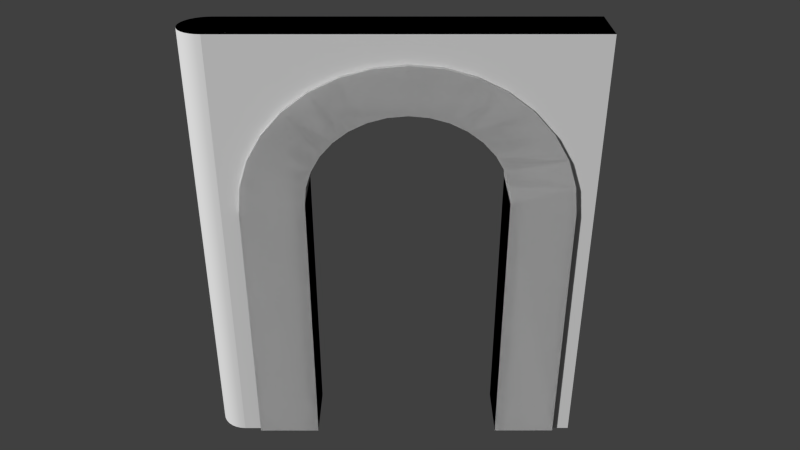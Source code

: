 # Source: door_end01.blend  (saved by Blender 2.71.0; exported with 4.5.12 LTS)
import bpy
from mathutils import Matrix  # noqa: F401  (used for matrix-valued properties, if any)

bpy.ops.wm.read_factory_settings(use_empty=True)
scene = bpy.context.scene
scene.name = 'Scene'

# ---- collections
col_collection_1 = bpy.data.collections.new('Collection 1'); scene.collection.children.link(col_collection_1)

# ---- materials (node trees are filled in below, after node groups)
mat_door = bpy.data.materials.new('door')
mat_door.alpha_threshold = 0.0
mat_door.use_transparent_shadow = False
mat_door.preview_render_type = 'SHADERBALL'
mat_door.roughness = 0.5
mat_door.line_color = (0.0, 0.0, 0.0, 1.0)
mat_material_001 = bpy.data.materials.new('Material.001')
mat_material_001.alpha_threshold = 0.0
mat_material_001.use_transparent_shadow = False
mat_material_001.roughness = 0.5
mat_material_001.specular_intensity = 0.01799
mat_material_001.line_color = (0.0, 0.0, 0.0, 1.0)
mat_black = bpy.data.materials.new('Black')
mat_black.alpha_threshold = 0.0
mat_black.use_transparent_shadow = False
mat_black.diffuse_color = (0.0, 0.0, 0.0, 1.0)
mat_black.roughness = 0.5
mat_black.specular_intensity = 0.0
mat_black.line_color = (0.0, 0.0, 0.0, 1.0)

# ---- material node trees

# ---- world
world_world = bpy.data.worlds.new('World'); scene.world = world_world
world_world.color = (0.05088, 0.05088, 0.05088)
world_world.use_sun_shadow = False
world_world.sun_shadow_jitter_overblur = 0.0
world_world.cycles.sampling_method = 'MANUAL'
world_world.cycles.sample_map_resolution = 256

# ---- cameras
cam_camera = bpy.data.cameras.new('Camera')
cam_camera.clip_end = 100.0
cam_camera.lens = 35.0
cam_camera.sensor_width = 32.0
cam_camera.sensor_height = 18.0
cam_camera.dof.focus_distance = 0.0
cam_camera.dof.aperture_fstop = 128.0

# ---- meshes
me_circle_001 = bpy.data.meshes.new('Circle.001')
me_circle_001.from_pydata([(9.869e-08, -1.0, 0.3383), (0.1951, -0.9808, 0.3383), (0.3827, -0.9239, 0.3383), (0.5556, -0.8315, 0.3383), (0.7071, -0.7071, 0.3383), (0.8315, -0.5556, 0.3383), (0.9239, -0.3827, 0.3383), (0.9808, -0.1951, 0.3383), (1.0, 9.656e-07, 0.3383), (0.9808, 0.1951, 0.3383), (0.9239, 0.3827, 0.3383), (0.8315, 0.5556, 0.3383), (0.7071, 0.7071, 0.3383), (0.5556, 0.8315, 0.3383), (0.3827, 0.9239, 0.3383), (0.1951, 0.9808, 0.3383), (-3.176, 1.0, 0.3369), (-3.176, -1.0, 0.3369), (-3.176, 1.0, -0.3369), (-3.176, -1.0, -0.3369), (2.253e-07, 1.0, -0.3355), (-2.272e-07, 1.0, 0.3383), (5.511e-07, -1.0, -0.3355), (0.1951, -0.9808, -0.3355), (0.3827, -0.9239, -0.3355), (0.5556, -0.8315, -0.3355), (0.7071, -0.7071, -0.3355), (0.8315, -0.5556, -0.3355), (0.9239, -0.3827, -0.3355), (0.9808, -0.1951, -0.3355), (1.0, 9.656e-07, -0.3355), (0.9808, 0.1951, -0.3355), (0.9239, 0.3827, -0.3355), (0.8315, 0.5556, -0.3355), (0.7071, 0.7071, -0.3355), (0.5556, 0.8315, -0.3355), (0.3827, 0.9239, -0.3355), (0.1951, 0.9808, -0.3355), (-0.1173, 1.648, 0.3566), (0.2042, -1.616, 0.3566), (0.5134, -1.523, 0.3566), (0.7983, -1.37, 0.3566), (1.048, -1.165, 0.3566), (1.253, -0.9156, 0.3566), (1.405, -0.6307, 0.3566), (1.499, -0.3215, 0.3566), (1.531, 1.296e-06, 0.3566), (1.499, 0.3215, 0.3566), (1.405, 0.6307, 0.3566), (1.253, 0.9156, 0.3566), (1.048, 1.165, 0.3566), (0.7983, 1.37, 0.3566), (0.5134, 1.523, 0.3566), (0.2042, 1.616, 0.3566), (-0.1173, 1.648, -0.3538), (-3.159, 1.648, 0.3552), (-3.159, -1.648, 0.3552), (-3.159, 1.648, -0.3552), (-3.159, -1.648, -0.3552), (-0.1173, -1.648, 0.3566), (-0.1173, -1.648, -0.3538), (0.2042, -1.616, -0.3538), (0.5134, -1.523, -0.3538), (0.7983, -1.37, -0.3538), (1.048, -1.165, -0.3538), (1.253, -0.9156, -0.3538), (1.405, -0.6307, -0.3538), (1.499, -0.3215, -0.3538), (1.531, 1.296e-06, -0.3538), (1.499, 0.3215, -0.3538), (1.405, 0.6307, -0.3538), (1.253, 0.9156, -0.3538), (1.048, 1.165, -0.3538), (0.7983, 1.37, -0.3538), (0.5134, 1.523, -0.3538), (0.2042, 1.616, -0.3538)], [], [(8, 9, 31, 30), (20, 21, 16, 18), (6, 7, 29, 28), (4, 5, 27, 26), (13, 14, 36, 35), (2, 3, 25, 24), (11, 12, 34, 33), (0, 1, 23, 22), (9, 10, 32, 31), (7, 8, 30, 29), (5, 6, 28, 27), (14, 15, 37, 36), (3, 4, 26, 25), (12, 13, 35, 34), (1, 2, 24, 23), (10, 11, 33, 32), (46, 68, 69, 47), (44, 66, 67, 45), (53, 75, 54, 38), (42, 64, 65, 43), (51, 73, 74, 52), (40, 62, 63, 41), (49, 71, 72, 50), (47, 69, 70, 48), (45, 67, 68, 46), (43, 65, 66, 44), (52, 74, 75, 53), (41, 63, 64, 42), (50, 72, 73, 51), (39, 61, 62, 40), (48, 70, 71, 49), (12, 50, 51, 13), (1, 39, 40, 2), (23, 24, 62, 61), (22, 23, 61, 60), (15, 21, 20, 37), (0, 22, 19, 17), (54, 57, 55, 38), (59, 60, 61, 39), (59, 56, 58, 60), (19, 22, 60, 58), (17, 56, 59, 0), (0, 59, 39, 1), (24, 25, 63, 62), (2, 40, 41, 3), (3, 41, 42, 4), (4, 42, 43, 5), (5, 43, 44, 6), (6, 44, 45, 7), (7, 45, 46, 8), (8, 46, 47, 9), (9, 47, 48, 10), (10, 48, 49, 11), (11, 49, 50, 12), (16, 21, 38, 55), (20, 18, 57, 54), (13, 51, 52, 14), (14, 52, 53, 15), (53, 38, 21, 15), (25, 26, 64, 63), (26, 27, 65, 64), (27, 28, 66, 65), (28, 29, 67, 66), (29, 30, 68, 67), (30, 31, 69, 68), (31, 32, 70, 69), (32, 33, 71, 70), (33, 34, 72, 71), (34, 35, 73, 72), (35, 36, 74, 73), (36, 37, 75, 74), (75, 37, 20, 54)])
_uv = me_circle_001.uv_layers.new(name='UVMap')
_uv.uv.foreach_set('vector', [0.522, 0.7945, 0.5054, 0.7944, 0.5069, 0.7553, 0.5235, 0.7554, 0.3909, 0.7547, 0.3894, 0.7937, 0.1209, 0.792, 0.1225, 0.753, 0.5551, 0.7947, 0.5385, 0.7946, 0.5401, 0.7555, 0.5567, 0.7556, 0.5883, 0.7949, 0.5717, 0.7948, 0.5732, 0.7557, 0.5898, 0.7558, 0.4391, 0.794, 0.4225, 0.7939, 0.4241, 0.7549, 0.4406, 0.755, 0.6214, 0.7951, 0.6048, 0.795, 0.6064, 0.7559, 0.6229, 0.756, 0.4723, 0.7942, 0.4557, 0.7941, 0.4572, 0.7551, 0.4738, 0.7551, 0.6546, 0.7953, 0.638, 0.7952, 0.6395, 0.7561, 0.6561, 0.7562, 0.5054, 0.7944, 0.4888, 0.7943, 0.4904, 0.7552, 0.5069, 0.7553, 0.5385, 0.7946, 0.522, 0.7945, 0.5235, 0.7554, 0.5401, 0.7555, 0.5717, 0.7948, 0.5551, 0.7947, 0.5567, 0.7556, 0.5732, 0.7557, 0.4225, 0.7939, 0.406, 0.7938, 0.4075, 0.7548, 0.4241, 0.7549, 0.6048, 0.795, 0.5883, 0.7949, 0.5898, 0.7558, 0.6064, 0.7559, 0.4557, 0.7941, 0.4391, 0.794, 0.4406, 0.755, 0.4572, 0.7551, 0.638, 0.7952, 0.6214, 0.7951, 0.6229, 0.756, 0.6395, 0.7561, 0.4888, 0.7943, 0.4723, 0.7942, 0.4738, 0.7551, 0.4904, 0.7552, 0.8914, 0.4509, 0.7836, 0.4509, 0.7836, 0.4283, 0.8914, 0.4283, 0.1736, 0.4567, 0.2484, 0.4567, 0.2484, 0.4839, 0.1736, 0.4839, 0.8914, 0.2926, 0.7836, 0.2926, 0.7836, 0.27, 0.8914, 0.27, 0.1736, 0.4024, 0.2484, 0.4024, 0.2484, 0.4296, 0.1736, 0.4296, 0.8914, 0.3378, 0.7836, 0.3378, 0.7836, 0.3152, 0.8914, 0.3152, 0.1736, 0.348, 0.2484, 0.348, 0.2484, 0.3752, 0.1736, 0.3752, 0.8914, 0.383, 0.7836, 0.383, 0.7836, 0.3604, 0.8914, 0.3604, 0.8914, 0.4283, 0.7836, 0.4283, 0.7836, 0.4056, 0.8914, 0.4056, 0.1736, 0.4839, 0.2484, 0.4839, 0.2484, 0.5111, 0.1736, 0.5111, 0.1736, 0.4296, 0.2484, 0.4296, 0.2484, 0.4567, 0.1736, 0.4567, 0.8914, 0.3152, 0.7836, 0.3152, 0.7836, 0.2926, 0.8914, 0.2926, 0.1736, 0.3752, 0.2484, 0.3752, 0.2484, 0.4024, 0.1736, 0.4024, 0.8914, 0.3604, 0.7836, 0.3604, 0.7836, 0.3378, 0.8914, 0.3378, 0.1736, 0.3209, 0.2484, 0.3209, 0.2484, 0.348, 0.1736, 0.348, 0.8914, 0.4056, 0.7836, 0.4056, 0.7836, 0.383, 0.8914, 0.383, 0.3013, 0.5539, 0.2189, 0.5783, 0.1978, 0.56, 0.285, 0.5338, 0.7688, 0.4968, 0.8767, 0.505, 0.8518, 0.5549, 0.7551, 0.5286, 0.2675, 0.4925, 0.2858, 0.5367, 0.1963, 0.5518, 0.1675, 0.4971, 0.2612, 0.4426, 0.2675, 0.4925, 0.1675, 0.4971, 0.1562, 0.44, 0.406, 0.7938, 0.3894, 0.7937, 0.3909, 0.7547, 0.4075, 0.7548, 0.6546, 0.7953, 0.6561, 0.7562, 0.9246, 0.7577, 0.923, 0.7968, 0.7836, 0.27, 0.7834, 0.05707, 0.8912, 0.05707, 0.8914, 0.27, 0.1736, 0.2937, 0.2484, 0.2937, 0.2484, 0.3209, 0.1736, 0.3209, 0.1736, 0.2937, 0.1737, 0.03794, 0.2485, 0.03794, 0.2484, 0.2937, 0.266, 0.0561, 0.2612, 0.4426, 0.1562, 0.44, 0.1515, 0.05467, 0.7784, 0.05262, 0.9019, 0.05416, 0.8857, 0.4626, 0.7725, 0.4657, 0.7725, 0.4657, 0.8857, 0.4626, 0.8767, 0.505, 0.7688, 0.4968, 0.2858, 0.5367, 0.3118, 0.5648, 0.2337, 0.601, 0.1963, 0.5518, 0.7551, 0.5286, 0.8518, 0.5549, 0.8296, 0.592, 0.7313, 0.56, 0.7313, 0.56, 0.8296, 0.592, 0.782, 0.6323, 0.6983, 0.5893, 0.6983, 0.5893, 0.782, 0.6323, 0.7179, 0.675, 0.6493, 0.6098, 0.6493, 0.6098, 0.7179, 0.675, 0.6507, 0.6926, 0.5978, 0.6283, 0.5978, 0.6283, 0.6507, 0.6926, 0.5582, 0.7087, 0.5504, 0.6333, 0.5504, 0.6333, 0.5582, 0.7087, 0.5092, 0.7121, 0.5067, 0.6332, 0.5067, 0.6332, 0.5092, 0.7121, 0.4276, 0.6993, 0.4576, 0.6286, 0.4576, 0.6286, 0.4276, 0.6993, 0.3493, 0.669, 0.4094, 0.6144, 0.4094, 0.6144, 0.3493, 0.669, 0.2783, 0.6268, 0.3462, 0.5897, 0.3462, 0.5897, 0.2783, 0.6268, 0.2189, 0.5783, 0.3013, 0.5539, 0.2706, 0.05268, 0.262, 0.4491, 0.1506, 0.4481, 0.1431, 0.05628, 0.7775, 0.462, 0.7856, 0.05427, 0.9015, 0.05645, 0.8889, 0.4665, 0.285, 0.5338, 0.1978, 0.56, 0.1659, 0.5147, 0.2755, 0.5114, 0.2755, 0.5114, 0.1659, 0.5147, 0.156, 0.475, 0.264, 0.4795, 0.156, 0.475, 0.1506, 0.4481, 0.262, 0.4491, 0.264, 0.4795, 0.3118, 0.5648, 0.3455, 0.5874, 0.2829, 0.6407, 0.2337, 0.601, 0.3455, 0.5874, 0.3844, 0.6043, 0.3387, 0.6709, 0.2829, 0.6407, 0.3844, 0.6043, 0.4295, 0.6202, 0.3973, 0.6916, 0.3387, 0.6709, 0.4295, 0.6202, 0.4781, 0.6339, 0.4567, 0.7044, 0.3973, 0.6916, 0.4781, 0.6339, 0.528, 0.638, 0.5165, 0.7112, 0.4567, 0.7044, 0.528, 0.638, 0.577, 0.6347, 0.5809, 0.7116, 0.5165, 0.7112, 0.577, 0.6347, 0.6206, 0.6262, 0.6449, 0.7025, 0.5809, 0.7116, 0.6206, 0.6262, 0.6607, 0.6115, 0.7029, 0.6801, 0.6449, 0.7025, 0.6607, 0.6115, 0.7002, 0.5908, 0.7586, 0.6473, 0.7029, 0.6801, 0.7002, 0.5908, 0.7345, 0.564, 0.8125, 0.6087, 0.7586, 0.6473, 0.7345, 0.564, 0.7601, 0.5355, 0.8512, 0.563, 0.8125, 0.6087, 0.7601, 0.5355, 0.7746, 0.5005, 0.8768, 0.5101, 0.8512, 0.563, 0.8768, 0.5101, 0.7746, 0.5005, 0.7775, 0.462, 0.8889, 0.4665])
me_circle_001.materials.append(mat_door)
me_circle_001.use_remesh_preserve_volume = False
me_circle_001.use_remesh_preserve_attributes = False
me_circle_001.use_mirror_vertex_groups = False
me_circle_001.update()
me_circle = bpy.data.meshes.new('Circle')
me_circle.from_pydata([(9.869e-08, -1.0, 0.3383), (0.1951, -0.9808, 0.3383), (0.3827, -0.9239, 0.3383), (0.5556, -0.8315, 0.3383), (0.7071, -0.7071, 0.3383), (0.8315, -0.5556, 0.3383), (0.9239, -0.3827, 0.3383), (0.9808, -0.1951, 0.3383), (1.0, 9.656e-07, 0.3383), (0.9808, 0.1951, 0.3383), (0.9239, 0.3827, 0.3383), (0.8315, 0.5556, 0.3383), (0.7071, 0.7071, 0.3383), (0.5556, 0.8315, 0.3383), (0.3827, 0.9239, 0.3383), (0.1951, 0.9808, 0.3383), (-3.176, 1.0, 0.3369), (-3.176, -1.0, 0.3369), (-3.176, 1.0, -0.3369), (-3.176, -1.0, -0.3369), (2.253e-07, 1.0, -0.3355), (-2.272e-07, 1.0, 0.3383), (5.511e-07, -1.0, -0.3355), (0.1951, -0.9808, -0.3355), (0.3827, -0.9239, -0.3355), (0.5556, -0.8315, -0.3355), (0.7071, -0.7071, -0.3355), (0.8315, -0.5556, -0.3355), (0.9239, -0.3827, -0.3355), (0.9808, -0.1951, -0.3355), (1.0, 9.656e-07, -0.3355), (0.9808, 0.1951, -0.3355), (0.9239, 0.3827, -0.3355), (0.8315, 0.5556, -0.3355), (0.7071, 0.7071, -0.3355), (0.5556, 0.8315, -0.3355), (0.3827, 0.9239, -0.3355), (0.1951, 0.9808, -0.3355), (-0.1173, 1.648, 0.3566), (0.2042, -1.616, 0.3566), (0.5134, -1.523, 0.3566), (0.7983, -1.37, 0.3566), (1.048, -1.165, 0.3566), (1.253, -0.9156, 0.3566), (1.405, -0.6307, 0.3566), (1.499, -0.3215, 0.3566), (1.531, 1.296e-06, 0.3566), (1.499, 0.3215, 0.3566), (1.405, 0.6307, 0.3566), (1.253, 0.9156, 0.3566), (1.048, 1.165, 0.3566), (0.7983, 1.37, 0.3566), (0.5134, 1.523, 0.3566), (0.2042, 1.616, 0.3566), (-0.1173, 1.648, -0.3538), (-3.159, 1.648, 0.3552), (-3.159, -1.648, 0.3552), (-3.159, 1.648, -0.3552), (-3.159, -1.648, -0.3552), (-0.1173, -1.648, 0.3566), (-0.1173, -1.648, -0.3538), (0.2042, -1.616, -0.3538), (0.5134, -1.523, -0.3538), (0.7983, -1.37, -0.3538), (1.048, -1.165, -0.3538), (1.253, -0.9156, -0.3538), (1.405, -0.6307, -0.3538), (1.499, -0.3215, -0.3538), (1.531, 1.296e-06, -0.3538), (1.499, 0.3215, -0.3538), (1.405, 0.6307, -0.3538), (1.253, 0.9156, -0.3538), (1.048, 1.165, -0.3538), (0.7983, 1.37, -0.3538), (0.5134, 1.523, -0.3538), (0.2042, 1.616, -0.3538)], [], [(8, 9, 31, 30), (20, 21, 16, 18), (6, 7, 29, 28), (4, 5, 27, 26), (13, 14, 36, 35), (2, 3, 25, 24), (11, 12, 34, 33), (0, 1, 23, 22), (9, 10, 32, 31), (7, 8, 30, 29), (5, 6, 28, 27), (14, 15, 37, 36), (3, 4, 26, 25), (12, 13, 35, 34), (1, 2, 24, 23), (10, 11, 33, 32), (46, 68, 69, 47), (44, 66, 67, 45), (53, 75, 54, 38), (42, 64, 65, 43), (51, 73, 74, 52), (40, 62, 63, 41), (49, 71, 72, 50), (47, 69, 70, 48), (45, 67, 68, 46), (43, 65, 66, 44), (52, 74, 75, 53), (41, 63, 64, 42), (50, 72, 73, 51), (39, 61, 62, 40), (48, 70, 71, 49), (12, 50, 51, 13), (1, 39, 40, 2), (23, 24, 62, 61), (22, 23, 61, 60), (15, 21, 20, 37), (0, 22, 19, 17), (54, 57, 55, 38), (59, 60, 61, 39), (59, 56, 58, 60), (19, 22, 60, 58), (17, 56, 59, 0), (0, 59, 39, 1), (24, 25, 63, 62), (2, 40, 41, 3), (3, 41, 42, 4), (4, 42, 43, 5), (5, 43, 44, 6), (6, 44, 45, 7), (7, 45, 46, 8), (8, 46, 47, 9), (9, 47, 48, 10), (10, 48, 49, 11), (11, 49, 50, 12), (16, 21, 38, 55), (20, 18, 57, 54), (13, 51, 52, 14), (14, 52, 53, 15), (53, 38, 21, 15), (25, 26, 64, 63), (26, 27, 65, 64), (27, 28, 66, 65), (28, 29, 67, 66), (29, 30, 68, 67), (30, 31, 69, 68), (31, 32, 70, 69), (32, 33, 71, 70), (33, 34, 72, 71), (34, 35, 73, 72), (35, 36, 74, 73), (36, 37, 75, 74), (75, 37, 20, 54)])
_uv = me_circle.uv_layers.new(name='UVMap')
_uv.uv.foreach_set('vector', [0.4552, -0.03077, 0.4552, -0.05143, 0.5261, -0.05143, 0.5261, -0.03077, 0.5262, -0.196, 0.4552, -0.196, 0.4553, -0.5306, 0.5263, -0.5306, 0.4552, 0.01054, 0.4552, -0.01012, 0.5261, -0.01012, 0.5261, 0.01054, 0.4552, 0.05185, 0.4552, 0.03119, 0.5262, 0.03119, 0.5262, 0.05185, 0.4552, -0.1341, 0.4552, -0.1547, 0.5261, -0.1547, 0.5261, -0.134, 0.4552, 0.09316, 0.4552, 0.0725, 0.5262, 0.0725, 0.5262, 0.09316, 0.4552, -0.09274, 0.4552, -0.1134, 0.5261, -0.1134, 0.5261, -0.09274, 0.4552, 0.1345, 0.4552, 0.1138, 0.5262, 0.1138, 0.5262, 0.1345, 0.4552, -0.05143, 0.4552, -0.07208, 0.5261, -0.07208, 0.5261, -0.05143, 0.4552, -0.01012, 0.4552, -0.03077, 0.5261, -0.03077, 0.5261, -0.01012, 0.4552, 0.03119, 0.4552, 0.01054, 0.5261, 0.01054, 0.5262, 0.03119, 0.4552, -0.1547, 0.4552, -0.1754, 0.5261, -0.1754, 0.5261, -0.1547, 0.4552, 0.0725, 0.4552, 0.05185, 0.5262, 0.05185, 0.5262, 0.0725, 0.4552, -0.1134, 0.4552, -0.1341, 0.5261, -0.134, 0.5261, -0.1134, 0.4552, 0.1138, 0.4552, 0.09316, 0.5262, 0.09316, 0.5262, 0.1138, 0.4552, -0.07208, 0.4552, -0.09274, 0.5261, -0.09274, 0.5261, -0.07208, 0.876, -0.02352, 0.7682, -0.02352, 0.7682, -0.04613, 0.876, -0.04613, 0.9604, 0.09294, 1.035, 0.09294, 1.035, 0.127, 0.9604, 0.127, 0.876, -0.1818, 0.7682, -0.1818, 0.7682, -0.2044, 0.876, -0.2044, 0.9604, 0.02486, 1.035, 0.02486, 1.035, 0.0589, 0.9604, 0.0589, 0.876, -0.1366, 0.7682, -0.1366, 0.7682, -0.1592, 0.876, -0.1592, 0.9604, -0.04322, 1.035, -0.04322, 1.035, -0.009178, 0.9604, -0.009179, 0.876, -0.09136, 0.7682, -0.09136, 0.7682, -0.114, 0.876, -0.114, 0.876, -0.04613, 0.7682, -0.04613, 0.7682, -0.06874, 0.876, -0.06874, 0.9604, 0.127, 1.035, 0.127, 1.035, 0.161, 0.9604, 0.161, 0.9604, 0.0589, 1.035, 0.0589, 1.035, 0.09294, 0.9604, 0.09294, 0.876, -0.1592, 0.7682, -0.1592, 0.7682, -0.1818, 0.876, -0.1818, 0.9604, -0.009179, 1.035, -0.009178, 1.035, 0.02486, 0.9604, 0.02486, 0.876, -0.114, 0.7682, -0.114, 0.7682, -0.1366, 0.876, -0.1366, 0.9604, -0.07726, 1.035, -0.07726, 1.035, -0.04322, 0.9604, -0.04322, 0.876, -0.06874, 0.7682, -0.06874, 0.7682, -0.09136, 0.876, -0.09136, 0.3013, 0.5539, 0.2189, 0.5783, 0.1978, 0.56, 0.285, 0.5338, 0.7688, 0.4968, 0.8767, 0.505, 0.8518, 0.5549, 0.7551, 0.5286, 0.2675, 0.4925, 0.2858, 0.5367, 0.1963, 0.5518, 0.1675, 0.4971, 0.2612, 0.4426, 0.2675, 0.4925, 0.1675, 0.4971, 0.1562, 0.44, 0.4552, -0.1754, 0.4552, -0.196, 0.5262, -0.196, 0.5261, -0.1754, 0.4552, 0.1345, 0.5262, 0.1345, 0.5263, 0.4691, 0.4553, 0.4691, 0.7682, -0.2044, 0.768, -0.4173, 0.8758, -0.4173, 0.876, -0.2044, 0.9604, -0.1113, 1.035, -0.1113, 1.035, -0.07726, 0.9604, -0.07726, 0.9604, -0.1113, 0.9606, -0.4318, 1.035, -0.4318, 1.035, -0.1113, 0.266, 0.0561, 0.2612, 0.4426, 0.1562, 0.44, 0.1515, 0.05467, 0.7784, 0.05262, 0.9019, 0.05416, 0.8857, 0.4626, 0.7725, 0.4657, 0.7725, 0.4657, 0.8857, 0.4626, 0.8767, 0.505, 0.7688, 0.4968, 0.2858, 0.5367, 0.3118, 0.5648, 0.2337, 0.601, 0.1963, 0.5518, 0.7551, 0.5286, 0.8518, 0.5549, 0.8296, 0.592, 0.7313, 0.56, 0.7313, 0.56, 0.8296, 0.592, 0.782, 0.6323, 0.6983, 0.5893, 0.6983, 0.5893, 0.782, 0.6323, 0.7179, 0.675, 0.6493, 0.6098, 0.6493, 0.6098, 0.7179, 0.675, 0.6507, 0.6926, 0.5978, 0.6283, 0.5978, 0.6283, 0.6507, 0.6926, 0.5582, 0.7087, 0.5504, 0.6333, 0.5504, 0.6333, 0.5582, 0.7087, 0.5092, 0.7121, 0.5067, 0.6332, 0.5067, 0.6332, 0.5092, 0.7121, 0.4276, 0.6993, 0.4576, 0.6286, 0.4576, 0.6286, 0.4276, 0.6993, 0.3493, 0.669, 0.4094, 0.6144, 0.4094, 0.6144, 0.3493, 0.669, 0.2783, 0.6268, 0.3462, 0.5897, 0.3462, 0.5897, 0.2783, 0.6268, 0.2189, 0.5783, 0.3013, 0.5539, 0.2706, 0.05268, 0.262, 0.4491, 0.1506, 0.4481, 0.1431, 0.05628, 0.7775, 0.462, 0.7856, 0.05427, 0.9015, 0.05645, 0.8889, 0.4665, 0.285, 0.5338, 0.1978, 0.56, 0.1659, 0.5147, 0.2755, 0.5114, 0.2755, 0.5114, 0.1659, 0.5147, 0.156, 0.475, 0.264, 0.4795, 0.156, 0.475, 0.1506, 0.4481, 0.262, 0.4491, 0.264, 0.4795, 0.3118, 0.5648, 0.3455, 0.5874, 0.2829, 0.6407, 0.2337, 0.601, 0.3455, 0.5874, 0.3844, 0.6043, 0.3387, 0.6709, 0.2829, 0.6407, 0.3844, 0.6043, 0.4295, 0.6202, 0.3973, 0.6916, 0.3387, 0.6709, 0.4295, 0.6202, 0.4781, 0.6339, 0.4567, 0.7044, 0.3973, 0.6916, 0.4781, 0.6339, 0.528, 0.638, 0.5165, 0.7112, 0.4567, 0.7044, 0.528, 0.638, 0.577, 0.6347, 0.5809, 0.7116, 0.5165, 0.7112, 0.577, 0.6347, 0.6206, 0.6262, 0.6449, 0.7025, 0.5809, 0.7116, 0.6206, 0.6262, 0.6607, 0.6115, 0.7029, 0.6801, 0.6449, 0.7025, 0.6607, 0.6115, 0.7002, 0.5908, 0.7586, 0.6473, 0.7029, 0.6801, 0.7002, 0.5908, 0.7345, 0.564, 0.8125, 0.6087, 0.7586, 0.6473, 0.7345, 0.564, 0.7601, 0.5355, 0.8512, 0.563, 0.8125, 0.6087, 0.7601, 0.5355, 0.7746, 0.5005, 0.8768, 0.5101, 0.8512, 0.563, 0.8768, 0.5101, 0.7746, 0.5005, 0.7775, 0.462, 0.8889, 0.4665])
me_circle.materials.append(mat_door)
me_circle.use_remesh_preserve_volume = False
me_circle.use_remesh_preserve_attributes = False
me_circle.use_mirror_vertex_groups = False
me_circle.update()
me_cylinder = bpy.data.meshes.new('Cylinder')
me_cylinder.from_pydata([(1.0, 7.55e-08, -1.0), (1.0, 7.55e-08, 1.0), (0.9808, -0.1951, -1.0), (0.9808, -0.1951, 1.0), (0.9239, -0.3827, -1.0), (0.9239, -0.3827, 1.0), (0.8315, -0.5556, -1.0), (0.8315, -0.5556, 1.0), (0.7071, -0.7071, -1.0), (0.7071, -0.7071, 1.0), (0.5556, -0.8315, -1.0), (0.5556, -0.8315, 1.0), (0.3827, -0.9239, -1.0), (0.3827, -0.9239, 1.0), (0.1951, -0.9808, -1.0), (0.1951, -0.9808, 1.0), (-3.258e-07, -1.0, -1.0), (-3.258e-07, -1.0, 1.0), (-0.1951, -0.9808, -1.0), (-0.1951, -0.9808, 1.0), (-0.3827, -0.9239, -1.0), (-0.3827, -0.9239, 1.0), (-0.5556, -0.8315, -1.0), (-0.5556, -0.8315, 1.0), (-0.7071, -0.7071, -1.0), (-0.7071, -0.7071, 1.0), (-0.8315, -0.5556, -1.0), (-0.8315, -0.5556, 1.0), (-0.9239, -0.3827, -1.0), (-0.9239, -0.3827, 1.0), (-0.9808, -0.1951, -1.0), (-0.9808, -0.1951, 1.0), (-1.0, 9.656e-07, -1.0), (-1.0, 9.656e-07, 1.0)], [], [(17, 15, 19), (0, 1, 3, 2), (2, 3, 5, 4), (4, 5, 7, 6), (6, 7, 9, 8), (8, 9, 11, 10), (10, 11, 13, 12), (12, 13, 15, 14), (14, 15, 17, 16), (16, 17, 19, 18), (18, 19, 21, 20), (20, 21, 23, 22), (22, 23, 25, 24), (24, 25, 27, 26), (26, 27, 29, 28), (28, 29, 31, 30), (30, 31, 33, 32), (15, 13, 21, 19), (13, 11, 23, 21), (11, 9, 25, 23), (9, 7, 27, 25), (7, 5, 29, 27), (5, 3, 31, 29), (3, 1, 33, 31)])
me_cylinder.polygons.foreach_set('use_smooth', [True] * 24)
me_cylinder.polygons.foreach_set('material_index', [1, 0, 0, 0, 0, 0, 0, 0, 0, 0, 0, 0, 0, 0, 0, 0, 0, 1, 1, 1, 1, 1, 1, 1])
_uv = me_cylinder.uv_layers.new(name='UVMap')
_uv.uv.foreach_set('vector', [0.3189, 0.6379, 0.381, 0.644, 0.2567, 0.644, 4.008, -0.852, 4.007, 0.4057, 3.99, 0.4057, 3.99, -0.852, 3.99, -0.852, 3.99, 0.4057, 3.972, 0.4057, 3.972, -0.852, 3.972, -0.852, 3.972, 0.4057, 3.954, 0.4057, 3.954, -0.852, 3.954, -0.852, 3.954, 0.4057, 3.936, 0.4057, 3.936, -0.852, 3.936, -0.852, 3.936, 0.4057, 3.918, 0.4057, 3.918, -0.852, 3.918, -0.852, 3.918, 0.4057, 3.9, 0.4057, 3.9, -0.852, 3.9, -0.852, 3.9, 0.4057, 3.883, 0.4057, 3.883, -0.852, 3.883, -0.852, 3.883, 0.4057, 3.865, 0.4057, 3.865, -0.852, 3.865, -0.852, 3.865, 0.4057, 3.847, 0.4057, 3.847, -0.852, 3.847, -0.852, 3.847, 0.4057, 3.829, 0.4057, 3.829, -0.852, 3.829, -0.852, 3.829, 0.4057, 3.811, 0.4057, 3.811, -0.852, 3.811, -0.852, 3.811, 0.4057, 3.793, 0.4057, 3.793, -0.852, 3.793, -0.852, 3.793, 0.4057, 3.776, 0.4057, 3.776, -0.852, 3.776, -0.852, 3.776, 0.4057, 3.758, 0.4057, 3.758, -0.852, 3.758, -0.852, 3.758, 0.4057, 3.74, 0.4057, 3.74, -0.852, 3.74, -0.852, 3.74, 0.4057, 3.722, 0.4057, 3.722, -0.852, 0.381, 0.644, 0.4408, 0.6621, 0.1969, 0.6621, 0.2567, 0.644, 0.4408, 0.6621, 0.4959, 0.6916, 0.1418, 0.6916, 0.1969, 0.6621, 0.4959, 0.6916, 0.5442, 0.7312, 0.09348, 0.7312, 0.1418, 0.6916, 0.5442, 0.7312, 0.5839, 0.7795, 0.05384, 0.7795, 0.09348, 0.7312, 0.5839, 0.7795, 0.6133, 0.8346, 0.02439, 0.8346, 0.05384, 0.7795, 0.6133, 0.8346, 0.6315, 0.8944, 0.006249, 0.8944, 0.02439, 0.8346, 0.6315, 0.8944, 0.6376, 0.9566, 0.0001249, 0.9566, 0.006249, 0.8944])
me_cylinder.materials.append(mat_material_001)
me_cylinder.materials.append(mat_black)
me_cylinder.use_remesh_preserve_volume = False
me_cylinder.use_remesh_preserve_attributes = False
me_cylinder.use_mirror_vertex_groups = False
me_cylinder.update()
me_cube_001 = bpy.data.meshes.new('Cube.001')
me_cube_001.from_pydata([(-1.0, -2.0, -0.8), (-1.0, 2.0, -0.8), (1.0, 2.0, -0.8), (1.0, -2.0, -0.8), (-1.0, -2.0, 1.2), (-1.0, 2.0, 1.2), (1.0, 2.0, 1.2), (1.0, -2.0, 1.2), (-1.0, -1.2, 1.2), (-1.0, -0.4, 1.2), (-1.0, 0.4, 1.2), (-1.0, 1.2, 1.2), (-1.0, 1.2, -0.8), (-1.0, -1.2, -0.8), (1.0, 1.2, 1.2), (1.0, 0.4, 1.2), (1.0, -0.4, 1.2), (1.0, -1.2, 1.2), (1.0, -1.2, -0.8), (1.0, 1.2, -0.8), (1.0, 2.0, 0.9), (1.0, -2.0, 0.9), (1.0, 1.2, 0.9), (1.0, 0.4, 0.9), (1.0, -0.4, 0.9), (1.0, -1.2, 0.9), (-1.0, -2.0, 0.9), (-1.0, 2.0, 0.9), (-1.0, -1.2, 0.9), (-1.0, -0.4, 0.9), (-1.0, 0.4, 0.9), (-1.0, 1.2, 0.9)], [], [(31, 27, 1, 12), (25, 21, 3, 18), (14, 6, 5, 11), (26, 28, 13, 0), (20, 22, 19, 2), (30, 23, 24, 29), (29, 24, 25, 28), (7, 17, 8, 4), (17, 16, 9, 8), (16, 15, 10, 9), (15, 14, 11, 10), (17, 7, 21, 25), (6, 14, 22, 20), (14, 15, 23, 22), (15, 16, 24, 23), (16, 17, 25, 24), (11, 5, 27, 31), (4, 8, 28, 26), (8, 9, 29, 28), (9, 10, 30, 29), (10, 11, 31, 30), (30, 31, 22, 23), (12, 19, 22, 31), (13, 28, 25, 18)])
me_cube_001.polygons.foreach_set('material_index', [0, 0, 1, 0, 0, 0, 0, 1, 1, 1, 1, 0, 0, 0, 0, 0, 0, 0, 0, 0, 0, 0, 0, 0])
_uv = me_cube_001.uv_layers.new(name='UVMap')
_uv.uv.foreach_set('vector', [0.492, 0.9655, 0.7985, 0.9655, 0.7985, -0.3373, 0.492, -0.3373, -0.4277, 0.9655, -0.7343, 0.9655, -0.7343, -0.3373, -0.4277, -0.3373, 0.492, 1.195, 0.7985, 1.195, 0.7985, 1.195, 0.492, 1.195, -0.7343, 0.9655, -0.4277, 0.9655, -0.4277, -0.3373, -0.7343, -0.3373, 0.7985, 0.9655, 0.492, 0.9655, 0.492, -0.3373, 0.7985, -0.3373, 0.1854, 0.9655, 0.1854, 0.9655, -0.1211, 0.9655, -0.1211, 0.9655, -0.1211, 0.9655, -0.1211, 0.9655, -0.4277, 0.9655, -0.4277, 0.9655, -0.7343, 1.195, -0.4277, 1.195, -0.4277, 1.195, -0.7343, 1.195, -0.4277, 1.195, -0.1211, 1.195, -0.1211, 1.195, -0.4277, 1.195, -0.1211, 1.195, 0.1854, 1.195, 0.1854, 1.195, -0.1211, 1.195, 0.1854, 1.195, 0.492, 1.195, 0.492, 1.195, 0.1854, 1.195, -0.4277, 1.195, -0.7343, 1.195, -0.7343, 0.9655, -0.4277, 0.9655, 0.7985, 1.195, 0.492, 1.195, 0.492, 0.9655, 0.7985, 0.9655, 0.492, 1.195, 0.1854, 1.195, 0.1854, 0.9655, 0.492, 0.9655, 0.1854, 1.195, -0.1211, 1.195, -0.1211, 0.9655, 0.1854, 0.9655, -0.1211, 1.195, -0.4277, 1.195, -0.4277, 0.9655, -0.1211, 0.9655, 0.492, 1.195, 0.7985, 1.195, 0.7985, 0.9655, 0.492, 0.9655, -0.7343, 1.195, -0.4277, 1.195, -0.4277, 0.9655, -0.7343, 0.9655, -0.4277, 1.195, -0.1211, 1.195, -0.1211, 0.9655, -0.4277, 0.9655, -0.1211, 1.195, 0.1854, 1.195, 0.1854, 0.9655, -0.1211, 0.9655, 0.1854, 1.195, 0.492, 1.195, 0.492, 0.9655, 0.1854, 0.9655, 0.1854, 0.9655, 0.492, 0.9655, 0.492, 0.9655, 0.1854, 0.9655, 0.492, -0.3373, 0.492, -0.3373, 0.492, 0.9655, 0.492, 0.9655, -0.4277, -0.3373, -0.4277, 0.9655, -0.4277, 0.9655, -0.4277, -0.3373])
me_cube_001.materials.append(mat_material_001)
me_cube_001.materials.append(mat_black)
me_cube_001.use_remesh_preserve_volume = False
me_cube_001.use_remesh_preserve_attributes = False
me_cube_001.use_mirror_vertex_groups = False
me_cube_001.update()

# ---- objects
ob_camera = bpy.data.objects.new('Camera', cam_camera)
ob_circle_001 = bpy.data.objects.new('Circle.001', me_circle_001)
ob_circle = bpy.data.objects.new('Circle', me_circle)
ob_cylinder = bpy.data.objects.new('Cylinder', me_cylinder)
ob_cube = bpy.data.objects.new('Cube', me_cube_001)

# ---- transforms, parenting, visibility, modifiers, constraints
ob_camera.location = (8.516, -0.0883, 7.543)
ob_camera.rotation_euler = (1.056, -1.473e-05, 1.57)
ob_camera.lineart.crease_threshold = 0.0
ob_circle_001.location = (0.0, 0.0, 3.169)
ob_circle_001.rotation_euler = (-0.0, -1.571, 0.0)
ob_circle_001.scale = (1.0, 1.091, 1.0)
ob_circle_001.lineart.crease_threshold = 0.0
ob_circle.location = (0.0, 0.0, 3.169)
ob_circle.rotation_euler = (-0.0, -1.571, 0.0)
ob_circle.scale = (1.0, 1.091, 1.0)
ob_circle.lineart.crease_threshold = 0.0
ob_cylinder.location = (0.0, -2.0, 2.5)
ob_cylinder.scale = (0.3, 0.3, 2.5)
ob_cylinder.lineart.crease_threshold = 0.0
ob_cube.location = (0.0, 0.0, 2.0)
ob_cube.scale = (0.3, 1.0, 2.5)
ob_cube.display_type = 'SOLID'
ob_cube.lineart.crease_threshold = 0.0
_m = ob_cube.modifiers.new('Array', 'ARRAY')
_m.count = 1
_m.constant_offset_displace = (0.0, 0.0, 0.0)
_m.relative_offset_displace = (0.0, 1.0, 0.0)

# ---- collection membership
col_collection_1.objects.link(ob_camera)
col_collection_1.objects.link(ob_circle_001)
col_collection_1.objects.link(ob_circle)
col_collection_1.objects.link(ob_cylinder)
col_collection_1.objects.link(ob_cube)

# ---- scene / render settings (as saved in the file)
scene.camera = ob_camera
scene.frame_start = 1; scene.frame_end = 250; scene.frame_set(1)
scene.render.engine = 'BLENDER_EEVEE_NEXT'
scene.render.resolution_percentage = 50
scene.render.dither_intensity = 0.0
scene.cycles.use_denoising = False
scene.cycles.samples = 10
scene.cycles.sampling_pattern = 'TABULATED_SOBOL'
scene.cycles.light_sampling_threshold = 0.0
scene.cycles.use_adaptive_sampling = False
scene.cycles.use_light_tree = False
scene.cycles.blur_glossy = 0.0
scene.cycles.volume_bounces = 1
scene.cycles.pixel_filter_type = 'GAUSSIAN'
scene.cycles.sample_clamp_indirect = 0.0
scene.view_settings.view_transform = 'Standard'
bpy.context.view_layer.update()

# ---- added for rendering (the .blend has no usable light): sun
light_auto_sun = bpy.data.lights.new('AutoSun', 'SUN')
light_auto_sun.energy = 3.0
light_auto_sun.angle = 0.0523599
ob_auto_sun = bpy.data.objects.new('AutoSun', light_auto_sun)
scene.collection.objects.link(ob_auto_sun)
ob_auto_sun.rotation_euler = (0.872665, 0.174533, 0.523599)
bpy.context.view_layer.update()
